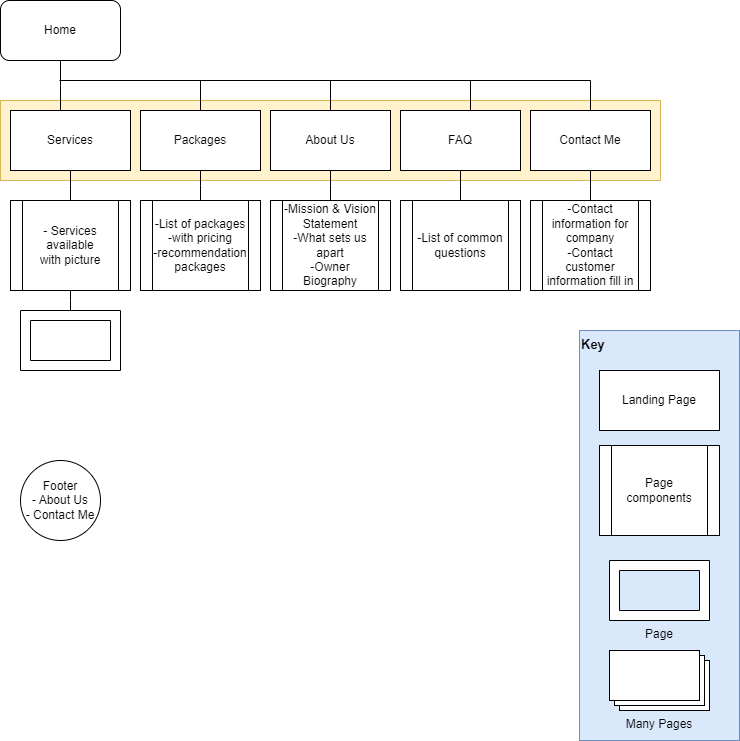

The diagram above was exported from draw.io. Its source (the exported page's mxGraphModel, read from the mxfile embedded in the PNG):
<mxGraphModel dx="1738" dy="2047" grid="1" gridSize="10" guides="1" tooltips="1" connect="1" arrows="1" fold="1" page="1" pageScale="1" pageWidth="850" pageHeight="1100" math="0" shadow="0">
  <root>
    <mxCell id="0" />
    <mxCell id="1" parent="0" />
    <mxCell id="VfpZvdn42Uh1bU82FKvw-2" value="" style="rounded=0;whiteSpace=wrap;html=1;fillColor=#fff2cc;strokeColor=#d6b656;" vertex="1" parent="1">
      <mxGeometry x="41" y="-980" width="660" height="80" as="geometry" />
    </mxCell>
    <mxCell id="VfpZvdn42Uh1bU82FKvw-42" style="edgeStyle=elbowEdgeStyle;rounded=0;orthogonalLoop=1;jettySize=auto;html=1;exitX=0.5;exitY=1;exitDx=0;exitDy=0;entryX=0.5;entryY=0;entryDx=0;entryDy=0;endArrow=none;endFill=0;" edge="1" parent="1" source="VfpZvdn42Uh1bU82FKvw-3" target="VfpZvdn42Uh1bU82FKvw-14">
      <mxGeometry relative="1" as="geometry" />
    </mxCell>
    <mxCell id="VfpZvdn42Uh1bU82FKvw-3" value="Services" style="rounded=0;whiteSpace=wrap;html=1;" vertex="1" parent="1">
      <mxGeometry x="51" y="-970" width="120" height="60" as="geometry" />
    </mxCell>
    <mxCell id="VfpZvdn42Uh1bU82FKvw-38" style="edgeStyle=elbowEdgeStyle;rounded=0;orthogonalLoop=1;jettySize=auto;html=1;exitX=0.5;exitY=1;exitDx=0;exitDy=0;entryX=0.5;entryY=0;entryDx=0;entryDy=0;endArrow=none;endFill=0;" edge="1" parent="1" source="VfpZvdn42Uh1bU82FKvw-4" target="VfpZvdn42Uh1bU82FKvw-15">
      <mxGeometry relative="1" as="geometry" />
    </mxCell>
    <mxCell id="VfpZvdn42Uh1bU82FKvw-45" style="edgeStyle=elbowEdgeStyle;rounded=0;orthogonalLoop=1;jettySize=auto;html=1;exitX=0.5;exitY=0;exitDx=0;exitDy=0;endArrow=none;endFill=0;" edge="1" parent="1" source="VfpZvdn42Uh1bU82FKvw-4">
      <mxGeometry relative="1" as="geometry">
        <mxPoint x="100" y="-1000" as="targetPoint" />
        <Array as="points">
          <mxPoint x="241" y="-990" />
        </Array>
      </mxGeometry>
    </mxCell>
    <mxCell id="VfpZvdn42Uh1bU82FKvw-4" value="Packages" style="rounded=0;whiteSpace=wrap;html=1;" vertex="1" parent="1">
      <mxGeometry x="181" y="-970" width="120" height="60" as="geometry" />
    </mxCell>
    <mxCell id="VfpZvdn42Uh1bU82FKvw-39" style="edgeStyle=elbowEdgeStyle;rounded=0;orthogonalLoop=1;jettySize=auto;html=1;exitX=0.5;exitY=1;exitDx=0;exitDy=0;entryX=0.5;entryY=0;entryDx=0;entryDy=0;endArrow=none;endFill=0;" edge="1" parent="1" source="VfpZvdn42Uh1bU82FKvw-5" target="VfpZvdn42Uh1bU82FKvw-16">
      <mxGeometry relative="1" as="geometry" />
    </mxCell>
    <mxCell id="VfpZvdn42Uh1bU82FKvw-5" value="About Us" style="rounded=0;whiteSpace=wrap;html=1;" vertex="1" parent="1">
      <mxGeometry x="311" y="-970" width="120" height="60" as="geometry" />
    </mxCell>
    <mxCell id="VfpZvdn42Uh1bU82FKvw-40" style="edgeStyle=elbowEdgeStyle;rounded=0;orthogonalLoop=1;jettySize=auto;html=1;exitX=0.5;exitY=1;exitDx=0;exitDy=0;entryX=0.5;entryY=0;entryDx=0;entryDy=0;endArrow=none;endFill=0;" edge="1" parent="1" source="VfpZvdn42Uh1bU82FKvw-6" target="VfpZvdn42Uh1bU82FKvw-17">
      <mxGeometry relative="1" as="geometry" />
    </mxCell>
    <mxCell id="VfpZvdn42Uh1bU82FKvw-6" value="FAQ" style="rounded=0;whiteSpace=wrap;html=1;" vertex="1" parent="1">
      <mxGeometry x="441" y="-970" width="120" height="60" as="geometry" />
    </mxCell>
    <mxCell id="VfpZvdn42Uh1bU82FKvw-41" style="edgeStyle=elbowEdgeStyle;rounded=0;orthogonalLoop=1;jettySize=auto;html=1;exitX=0.5;exitY=1;exitDx=0;exitDy=0;entryX=0.5;entryY=0;entryDx=0;entryDy=0;endArrow=none;endFill=0;" edge="1" parent="1" source="VfpZvdn42Uh1bU82FKvw-7" target="VfpZvdn42Uh1bU82FKvw-18">
      <mxGeometry relative="1" as="geometry" />
    </mxCell>
    <mxCell id="VfpZvdn42Uh1bU82FKvw-7" value="Contact Me" style="rounded=0;whiteSpace=wrap;html=1;" vertex="1" parent="1">
      <mxGeometry x="571" y="-970" width="120" height="60" as="geometry" />
    </mxCell>
    <mxCell id="VfpZvdn42Uh1bU82FKvw-36" style="edgeStyle=elbowEdgeStyle;rounded=0;orthogonalLoop=1;jettySize=auto;html=1;exitX=0.5;exitY=1;exitDx=0;exitDy=0;endArrow=none;endFill=0;elbow=horizontal;" edge="1" parent="1" source="VfpZvdn42Uh1bU82FKvw-11" target="VfpZvdn42Uh1bU82FKvw-3">
      <mxGeometry relative="1" as="geometry" />
    </mxCell>
    <mxCell id="VfpZvdn42Uh1bU82FKvw-11" value="Home" style="rounded=1;whiteSpace=wrap;html=1;" vertex="1" parent="1">
      <mxGeometry x="41" y="-1080" width="120" height="60" as="geometry" />
    </mxCell>
    <mxCell id="VfpZvdn42Uh1bU82FKvw-14" value="- Services available&lt;br&gt;with picture" style="shape=process;whiteSpace=wrap;html=1;backgroundOutline=1;" vertex="1" parent="1">
      <mxGeometry x="51" y="-880" width="120" height="90" as="geometry" />
    </mxCell>
    <mxCell id="VfpZvdn42Uh1bU82FKvw-15" value="-List of packages&lt;br&gt;-with pricing&lt;br&gt;-recommendation packages" style="shape=process;whiteSpace=wrap;html=1;backgroundOutline=1;" vertex="1" parent="1">
      <mxGeometry x="181" y="-880" width="120" height="90" as="geometry" />
    </mxCell>
    <mxCell id="VfpZvdn42Uh1bU82FKvw-16" value="-Mission &amp;amp; Vision Statement&lt;br&gt;-What sets us apart&lt;br&gt;-Owner Biography" style="shape=process;whiteSpace=wrap;html=1;backgroundOutline=1;" vertex="1" parent="1">
      <mxGeometry x="311" y="-880" width="120" height="90" as="geometry" />
    </mxCell>
    <mxCell id="VfpZvdn42Uh1bU82FKvw-17" value="-List of common questions" style="shape=process;whiteSpace=wrap;html=1;backgroundOutline=1;" vertex="1" parent="1">
      <mxGeometry x="441" y="-880" width="120" height="90" as="geometry" />
    </mxCell>
    <mxCell id="VfpZvdn42Uh1bU82FKvw-18" value="-Contact information for company&lt;br&gt;-Contact customer information fill in" style="shape=process;whiteSpace=wrap;html=1;backgroundOutline=1;" vertex="1" parent="1">
      <mxGeometry x="571" y="-880" width="120" height="90" as="geometry" />
    </mxCell>
    <mxCell id="VfpZvdn42Uh1bU82FKvw-19" value="Key" style="rounded=0;whiteSpace=wrap;html=1;align=left;verticalAlign=top;fontStyle=1;fontSize=13;labelBackgroundColor=none;fillColor=#dae8fc;strokeColor=#6c8ebf;" vertex="1" parent="1">
      <mxGeometry x="620" y="-750" width="160" height="410" as="geometry" />
    </mxCell>
    <mxCell id="VfpZvdn42Uh1bU82FKvw-20" value="Landing Page" style="rounded=0;whiteSpace=wrap;html=1;" vertex="1" parent="1">
      <mxGeometry x="640" y="-710" width="120" height="60" as="geometry" />
    </mxCell>
    <mxCell id="VfpZvdn42Uh1bU82FKvw-22" value="Page components" style="shape=process;whiteSpace=wrap;html=1;backgroundOutline=1;" vertex="1" parent="1">
      <mxGeometry x="640" y="-635" width="120" height="90" as="geometry" />
    </mxCell>
    <mxCell id="VfpZvdn42Uh1bU82FKvw-23" value="Many Pages" style="verticalLabelPosition=bottom;verticalAlign=top;html=1;shape=mxgraph.basic.layered_rect;dx=10;outlineConnect=0;whiteSpace=wrap;" vertex="1" parent="1">
      <mxGeometry x="650" y="-430" width="100" height="60" as="geometry" />
    </mxCell>
    <mxCell id="VfpZvdn42Uh1bU82FKvw-25" value="Service detail page per service" style="verticalLabelPosition=bottom;verticalAlign=top;html=1;shape=mxgraph.basic.frame;dx=10;whiteSpace=wrap;fontColor=#FFFFFF;" vertex="1" parent="1">
      <mxGeometry x="61" y="-770" width="100" height="60" as="geometry" />
    </mxCell>
    <mxCell id="VfpZvdn42Uh1bU82FKvw-27" value="Page" style="verticalLabelPosition=bottom;verticalAlign=top;html=1;shape=mxgraph.basic.frame;dx=10;whiteSpace=wrap;" vertex="1" parent="1">
      <mxGeometry x="650" y="-520" width="100" height="60" as="geometry" />
    </mxCell>
    <mxCell id="VfpZvdn42Uh1bU82FKvw-37" style="edgeStyle=elbowEdgeStyle;rounded=0;orthogonalLoop=1;jettySize=auto;html=1;exitX=0.5;exitY=0;exitDx=0;exitDy=0;" edge="1" parent="1" source="VfpZvdn42Uh1bU82FKvw-4" target="VfpZvdn42Uh1bU82FKvw-4">
      <mxGeometry relative="1" as="geometry" />
    </mxCell>
    <mxCell id="VfpZvdn42Uh1bU82FKvw-43" style="edgeStyle=elbowEdgeStyle;rounded=0;orthogonalLoop=1;jettySize=auto;html=1;exitX=0.5;exitY=1;exitDx=0;exitDy=0;entryX=0.5;entryY=0;entryDx=0;entryDy=0;entryPerimeter=0;endArrow=none;endFill=0;" edge="1" parent="1" source="VfpZvdn42Uh1bU82FKvw-14" target="VfpZvdn42Uh1bU82FKvw-25">
      <mxGeometry relative="1" as="geometry" />
    </mxCell>
    <mxCell id="VfpZvdn42Uh1bU82FKvw-44" value="Footer&lt;br&gt;- About Us&lt;br&gt;- Contact Me" style="ellipse;whiteSpace=wrap;html=1;aspect=fixed;" vertex="1" parent="1">
      <mxGeometry x="61" y="-620" width="80" height="80" as="geometry" />
    </mxCell>
    <mxCell id="VfpZvdn42Uh1bU82FKvw-46" style="edgeStyle=elbowEdgeStyle;rounded=0;orthogonalLoop=1;jettySize=auto;html=1;exitX=0.5;exitY=0;exitDx=0;exitDy=0;endArrow=none;endFill=0;" edge="1" parent="1">
      <mxGeometry relative="1" as="geometry">
        <mxPoint x="230" y="-1000" as="targetPoint" />
        <mxPoint x="371" y="-970" as="sourcePoint" />
        <Array as="points">
          <mxPoint x="371" y="-990" />
        </Array>
      </mxGeometry>
    </mxCell>
    <mxCell id="VfpZvdn42Uh1bU82FKvw-47" style="edgeStyle=elbowEdgeStyle;rounded=0;orthogonalLoop=1;jettySize=auto;html=1;exitX=0.5;exitY=0;exitDx=0;exitDy=0;endArrow=none;endFill=0;" edge="1" parent="1">
      <mxGeometry relative="1" as="geometry">
        <mxPoint x="370" y="-1000" as="targetPoint" />
        <mxPoint x="511" y="-970" as="sourcePoint" />
        <Array as="points">
          <mxPoint x="511" y="-990" />
        </Array>
      </mxGeometry>
    </mxCell>
    <mxCell id="VfpZvdn42Uh1bU82FKvw-48" style="edgeStyle=elbowEdgeStyle;rounded=0;orthogonalLoop=1;jettySize=auto;html=1;exitX=0.5;exitY=0;exitDx=0;exitDy=0;endArrow=none;endFill=0;" edge="1" parent="1">
      <mxGeometry relative="1" as="geometry">
        <mxPoint x="510" y="-1000" as="targetPoint" />
        <mxPoint x="631" y="-970" as="sourcePoint" />
        <Array as="points">
          <mxPoint x="631" y="-990" />
        </Array>
      </mxGeometry>
    </mxCell>
  </root>
</mxGraphModel>